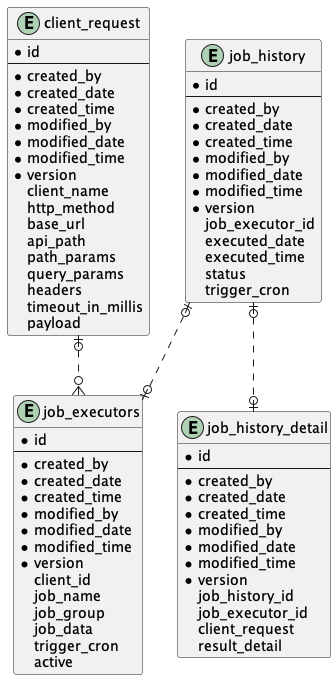

The diagram above was rendered by PlantUML. Its source (embedded in the PNG):
@startuml

entity client_request {
  * id
  --
  * created_by
  * created_date
  * created_time
  * modified_by
  * modified_date
  * modified_time
  * version
  client_name
  http_method
  base_url
  api_path
  path_params
  query_params
  headers
  timeout_in_millis
  payload
}

entity job_executors {
  * id
  --
  * created_by
  * created_date
  * created_time
  * modified_by
  * modified_date
  * modified_time
  * version
  client_id
  job_name
  job_group
  job_data
  trigger_cron
  active
}

entity job_history {
  * id
  --
  * created_by
  * created_date
  * created_time
  * modified_by
  * modified_date
  * modified_time
  * version
  job_executor_id
  executed_date
  executed_time
  status
  trigger_cron
}

entity job_history_detail {
  * id
  --
  * created_by
  * created_date
  * created_time
  * modified_by
  * modified_date
  * modified_time
  * version
  job_history_id
  job_executor_id
  client_request
  result_detail
}

client_request |o..o{ job_executors
job_history |o..o| job_executors
job_history |o..o| job_history_detail
@enduml